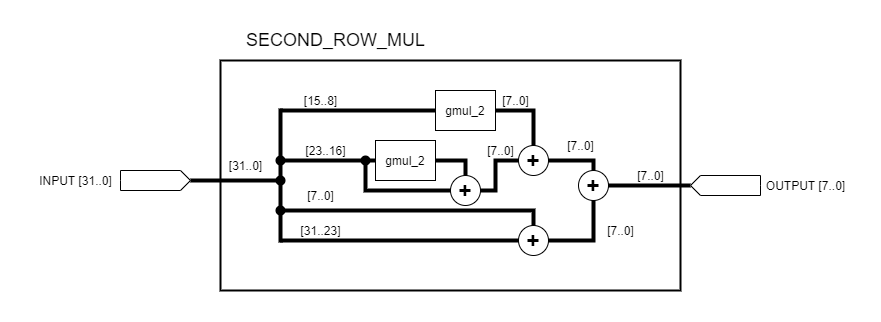

The diagram above was exported from draw.io. Its source (the exported page's mxGraphModel, read from the mxfile embedded in the PNG):
<mxGraphModel dx="868" dy="482" grid="1" gridSize="10" guides="1" tooltips="1" connect="1" arrows="1" fold="1" page="1" pageScale="1" pageWidth="100000" pageHeight="100000" math="0" shadow="0">
  <root>
    <mxCell id="0" />
    <mxCell id="1" parent="0" />
    <mxCell id="-p7BGx-_k2VSQ6olGn66-33" value="" style="rounded=0;whiteSpace=wrap;html=1;fillColor=none;strokeWidth=2;" parent="1" vertex="1">
      <mxGeometry x="1220" y="840" width="460" height="230" as="geometry" />
    </mxCell>
    <mxCell id="-p7BGx-_k2VSQ6olGn66-1" value="" style="shape=mxgraph.arrows2.arrow;verticalLabelPosition=bottom;shadow=0;dashed=0;align=center;html=1;verticalAlign=top;strokeWidth=1;dy=0;dx=10;notch=0;" parent="1" vertex="1">
      <mxGeometry x="1120" y="950" width="70" height="20" as="geometry" />
    </mxCell>
    <mxCell id="-p7BGx-_k2VSQ6olGn66-2" value="INPUT [31..0]" style="text;html=1;align=center;verticalAlign=middle;resizable=0;points=[];autosize=1;strokeColor=none;" parent="1" vertex="1">
      <mxGeometry x="1030" y="950" width="90" height="20" as="geometry" />
    </mxCell>
    <mxCell id="-p7BGx-_k2VSQ6olGn66-3" value="" style="endArrow=none;html=1;exitX=1;exitY=0.5;exitDx=0;exitDy=0;exitPerimeter=0;strokeWidth=4;" parent="1" source="-p7BGx-_k2VSQ6olGn66-1" edge="1">
      <mxGeometry width="50" height="50" relative="1" as="geometry">
        <mxPoint x="1170" y="960" as="sourcePoint" />
        <mxPoint x="1280" y="960" as="targetPoint" />
      </mxGeometry>
    </mxCell>
    <mxCell id="-p7BGx-_k2VSQ6olGn66-4" value="" style="endArrow=none;html=1;strokeWidth=4;entryX=0;entryY=0.5;entryDx=0;entryDy=0;" parent="1" target="-p7BGx-_k2VSQ6olGn66-9" edge="1">
      <mxGeometry width="50" height="50" relative="1" as="geometry">
        <mxPoint x="1280" y="890" as="sourcePoint" />
        <mxPoint x="1370" y="900" as="targetPoint" />
      </mxGeometry>
    </mxCell>
    <mxCell id="-p7BGx-_k2VSQ6olGn66-5" value="" style="endArrow=none;html=1;exitX=1;exitY=0.5;exitDx=0;exitDy=0;exitPerimeter=0;strokeWidth=4;entryX=0;entryY=0.5;entryDx=0;entryDy=0;" parent="1" target="-p7BGx-_k2VSQ6olGn66-10" edge="1">
      <mxGeometry width="50" height="50" relative="1" as="geometry">
        <mxPoint x="1280" y="940" as="sourcePoint" />
        <mxPoint x="1370" y="940" as="targetPoint" />
      </mxGeometry>
    </mxCell>
    <mxCell id="-p7BGx-_k2VSQ6olGn66-6" value="" style="endArrow=none;html=1;strokeWidth=4;entryX=0.5;entryY=0;entryDx=0;entryDy=0;rounded=0;" parent="1" target="-p7BGx-_k2VSQ6olGn66-14" edge="1">
      <mxGeometry width="50" height="50" relative="1" as="geometry">
        <mxPoint x="1280" y="990" as="sourcePoint" />
        <mxPoint x="1370" y="980" as="targetPoint" />
        <Array as="points">
          <mxPoint x="1533" y="990" />
        </Array>
      </mxGeometry>
    </mxCell>
    <mxCell id="-p7BGx-_k2VSQ6olGn66-7" value="" style="endArrow=none;html=1;exitX=1;exitY=0.5;exitDx=0;exitDy=0;exitPerimeter=0;strokeWidth=4;entryX=0;entryY=0.5;entryDx=0;entryDy=0;" parent="1" target="-p7BGx-_k2VSQ6olGn66-14" edge="1">
      <mxGeometry width="50" height="50" relative="1" as="geometry">
        <mxPoint x="1280" y="1020" as="sourcePoint" />
        <mxPoint x="1370" y="1020" as="targetPoint" />
      </mxGeometry>
    </mxCell>
    <mxCell id="-p7BGx-_k2VSQ6olGn66-8" value="" style="endArrow=none;html=1;strokeWidth=4;" parent="1" edge="1">
      <mxGeometry width="50" height="50" relative="1" as="geometry">
        <mxPoint x="1280" y="1022" as="sourcePoint" />
        <mxPoint x="1280" y="888" as="targetPoint" />
      </mxGeometry>
    </mxCell>
    <mxCell id="-p7BGx-_k2VSQ6olGn66-9" value="gmul_2" style="rounded=0;whiteSpace=wrap;html=1;" parent="1" vertex="1">
      <mxGeometry x="1435" y="870" width="60" height="40" as="geometry" />
    </mxCell>
    <mxCell id="-p7BGx-_k2VSQ6olGn66-10" value="gmul_2" style="rounded=0;whiteSpace=wrap;html=1;" parent="1" vertex="1">
      <mxGeometry x="1375" y="920" width="60" height="40" as="geometry" />
    </mxCell>
    <mxCell id="-p7BGx-_k2VSQ6olGn66-11" value="&lt;font style=&quot;font-size: 23px&quot;&gt;&lt;b&gt;+&lt;/b&gt;&lt;/font&gt;" style="ellipse;whiteSpace=wrap;html=1;aspect=fixed;" parent="1" vertex="1">
      <mxGeometry x="1518" y="925" width="30" height="30" as="geometry" />
    </mxCell>
    <mxCell id="-p7BGx-_k2VSQ6olGn66-12" value="" style="endArrow=none;html=1;strokeWidth=4;entryX=0.5;entryY=0;entryDx=0;entryDy=0;exitX=1;exitY=0.5;exitDx=0;exitDy=0;rounded=0;" parent="1" source="-p7BGx-_k2VSQ6olGn66-9" target="-p7BGx-_k2VSQ6olGn66-11" edge="1">
      <mxGeometry width="50" height="50" relative="1" as="geometry">
        <mxPoint x="1455" y="960" as="sourcePoint" />
        <mxPoint x="1505" y="910" as="targetPoint" />
        <Array as="points">
          <mxPoint x="1533" y="890" />
        </Array>
      </mxGeometry>
    </mxCell>
    <mxCell id="-p7BGx-_k2VSQ6olGn66-13" value="" style="endArrow=none;html=1;strokeWidth=4;entryX=0.5;entryY=0;entryDx=0;entryDy=0;exitX=1;exitY=0.5;exitDx=0;exitDy=0;rounded=0;" parent="1" source="-p7BGx-_k2VSQ6olGn66-10" target="-p7BGx-_k2VSQ6olGn66-24" edge="1">
      <mxGeometry width="50" height="50" relative="1" as="geometry">
        <mxPoint x="1455" y="960" as="sourcePoint" />
        <mxPoint x="1505" y="910" as="targetPoint" />
        <Array as="points">
          <mxPoint x="1465" y="940" />
        </Array>
      </mxGeometry>
    </mxCell>
    <mxCell id="-p7BGx-_k2VSQ6olGn66-14" value="&lt;font style=&quot;font-size: 23px&quot;&gt;&lt;b&gt;+&lt;/b&gt;&lt;/font&gt;" style="ellipse;whiteSpace=wrap;html=1;aspect=fixed;" parent="1" vertex="1">
      <mxGeometry x="1518" y="1005" width="30" height="30" as="geometry" />
    </mxCell>
    <mxCell id="-p7BGx-_k2VSQ6olGn66-15" value="&lt;font style=&quot;font-size: 23px&quot;&gt;&lt;b&gt;+&lt;/b&gt;&lt;/font&gt;" style="ellipse;whiteSpace=wrap;html=1;aspect=fixed;" parent="1" vertex="1">
      <mxGeometry x="1578" y="950" width="30" height="30" as="geometry" />
    </mxCell>
    <mxCell id="-p7BGx-_k2VSQ6olGn66-16" value="" style="endArrow=none;html=1;strokeWidth=4;entryX=0.5;entryY=0;entryDx=0;entryDy=0;exitX=1;exitY=0.5;exitDx=0;exitDy=0;rounded=0;" parent="1" source="-p7BGx-_k2VSQ6olGn66-11" target="-p7BGx-_k2VSQ6olGn66-15" edge="1">
      <mxGeometry width="50" height="50" relative="1" as="geometry">
        <mxPoint x="1478" y="990" as="sourcePoint" />
        <mxPoint x="1528" y="940" as="targetPoint" />
        <Array as="points">
          <mxPoint x="1593" y="940" />
        </Array>
      </mxGeometry>
    </mxCell>
    <mxCell id="-p7BGx-_k2VSQ6olGn66-17" value="" style="endArrow=none;html=1;strokeWidth=4;entryX=0.5;entryY=1;entryDx=0;entryDy=0;exitX=1;exitY=0.5;exitDx=0;exitDy=0;rounded=0;" parent="1" source="-p7BGx-_k2VSQ6olGn66-14" target="-p7BGx-_k2VSQ6olGn66-15" edge="1">
      <mxGeometry width="50" height="50" relative="1" as="geometry">
        <mxPoint x="1478" y="990" as="sourcePoint" />
        <mxPoint x="1528" y="940" as="targetPoint" />
        <Array as="points">
          <mxPoint x="1593" y="1020" />
        </Array>
      </mxGeometry>
    </mxCell>
    <mxCell id="-p7BGx-_k2VSQ6olGn66-23" value="" style="endArrow=none;html=1;strokeWidth=4;entryX=1;entryY=0.5;entryDx=0;entryDy=0;entryPerimeter=0;exitX=1;exitY=0.5;exitDx=0;exitDy=0;" parent="1" source="-p7BGx-_k2VSQ6olGn66-15" target="-p7BGx-_k2VSQ6olGn66-27" edge="1">
      <mxGeometry width="50" height="50" relative="1" as="geometry">
        <mxPoint x="1630" y="965" as="sourcePoint" />
        <mxPoint x="1633" y="964.6600000000001" as="targetPoint" />
      </mxGeometry>
    </mxCell>
    <mxCell id="-p7BGx-_k2VSQ6olGn66-24" value="&lt;font style=&quot;font-size: 23px&quot;&gt;&lt;b&gt;+&lt;/b&gt;&lt;/font&gt;" style="ellipse;whiteSpace=wrap;html=1;aspect=fixed;" parent="1" vertex="1">
      <mxGeometry x="1450" y="955" width="30" height="30" as="geometry" />
    </mxCell>
    <mxCell id="-p7BGx-_k2VSQ6olGn66-25" value="" style="endArrow=none;html=1;strokeWidth=4;entryX=0;entryY=0.5;entryDx=0;entryDy=0;rounded=0;" parent="1" target="-p7BGx-_k2VSQ6olGn66-24" edge="1">
      <mxGeometry width="50" height="50" relative="1" as="geometry">
        <mxPoint x="1365" y="940" as="sourcePoint" />
        <mxPoint x="1425" y="950" as="targetPoint" />
        <Array as="points">
          <mxPoint x="1365" y="970" />
        </Array>
      </mxGeometry>
    </mxCell>
    <mxCell id="-p7BGx-_k2VSQ6olGn66-26" value="" style="endArrow=none;html=1;strokeWidth=4;entryX=0;entryY=0.5;entryDx=0;entryDy=0;exitX=1;exitY=0.5;exitDx=0;exitDy=0;rounded=0;" parent="1" source="-p7BGx-_k2VSQ6olGn66-24" target="-p7BGx-_k2VSQ6olGn66-11" edge="1">
      <mxGeometry width="50" height="50" relative="1" as="geometry">
        <mxPoint x="1385" y="980" as="sourcePoint" />
        <mxPoint x="1435" y="930" as="targetPoint" />
        <Array as="points">
          <mxPoint x="1495" y="970" />
          <mxPoint x="1495" y="940" />
        </Array>
      </mxGeometry>
    </mxCell>
    <mxCell id="-p7BGx-_k2VSQ6olGn66-27" value="" style="shape=mxgraph.arrows2.arrow;verticalLabelPosition=bottom;shadow=0;dashed=0;align=center;html=1;verticalAlign=top;strokeWidth=1;dy=0;dx=10;notch=0;flipH=1;" parent="1" vertex="1">
      <mxGeometry x="1690" y="955" width="70" height="20" as="geometry" />
    </mxCell>
    <mxCell id="-p7BGx-_k2VSQ6olGn66-28" value="OUTPUT [7..0]" style="text;html=1;align=center;verticalAlign=middle;resizable=0;points=[];autosize=1;strokeColor=none;" parent="1" vertex="1">
      <mxGeometry x="1760" y="955" width="90" height="20" as="geometry" />
    </mxCell>
    <mxCell id="-p7BGx-_k2VSQ6olGn66-29" value="" style="ellipse;whiteSpace=wrap;html=1;aspect=fixed;strokeColor=none;fillColor=#000000;" parent="1" vertex="1">
      <mxGeometry x="1275" y="955" width="10" height="10" as="geometry" />
    </mxCell>
    <mxCell id="-p7BGx-_k2VSQ6olGn66-30" value="" style="ellipse;whiteSpace=wrap;html=1;aspect=fixed;strokeColor=none;fillColor=#000000;" parent="1" vertex="1">
      <mxGeometry x="1360" y="935" width="10" height="10" as="geometry" />
    </mxCell>
    <mxCell id="-p7BGx-_k2VSQ6olGn66-31" value="" style="ellipse;whiteSpace=wrap;html=1;aspect=fixed;strokeColor=none;fillColor=#000000;" parent="1" vertex="1">
      <mxGeometry x="1275" y="985" width="10" height="10" as="geometry" />
    </mxCell>
    <mxCell id="-p7BGx-_k2VSQ6olGn66-32" value="" style="ellipse;whiteSpace=wrap;html=1;aspect=fixed;strokeColor=none;fillColor=#000000;" parent="1" vertex="1">
      <mxGeometry x="1275" y="935" width="10" height="10" as="geometry" />
    </mxCell>
    <mxCell id="-p7BGx-_k2VSQ6olGn66-35" value="&lt;font style=&quot;font-size: 18px&quot;&gt;SECOND_ROW_MUL&lt;/font&gt;" style="text;html=1;align=center;verticalAlign=middle;resizable=0;points=[];autosize=1;strokeColor=none;" parent="1" vertex="1">
      <mxGeometry x="1240" y="810" width="190" height="20" as="geometry" />
    </mxCell>
    <mxCell id="-p7BGx-_k2VSQ6olGn66-36" value="[31..0]" style="text;html=1;align=center;verticalAlign=middle;resizable=0;points=[];autosize=1;strokeColor=none;" parent="1" vertex="1">
      <mxGeometry x="1220" y="935" width="50" height="20" as="geometry" />
    </mxCell>
    <mxCell id="-p7BGx-_k2VSQ6olGn66-38" value="[7..0]" style="text;html=1;align=center;verticalAlign=middle;resizable=0;points=[];autosize=1;strokeColor=none;" parent="1" vertex="1">
      <mxGeometry x="1300" y="965" width="40" height="20" as="geometry" />
    </mxCell>
    <mxCell id="-p7BGx-_k2VSQ6olGn66-39" value="[15..8]" style="text;html=1;align=center;verticalAlign=middle;resizable=0;points=[];autosize=1;strokeColor=none;" parent="1" vertex="1">
      <mxGeometry x="1295" y="870" width="50" height="20" as="geometry" />
    </mxCell>
    <mxCell id="-p7BGx-_k2VSQ6olGn66-40" value="[23..16]" style="text;html=1;align=center;verticalAlign=middle;resizable=0;points=[];autosize=1;strokeColor=none;" parent="1" vertex="1">
      <mxGeometry x="1295" y="920" width="60" height="20" as="geometry" />
    </mxCell>
    <mxCell id="-p7BGx-_k2VSQ6olGn66-41" value="[31..23]" style="text;html=1;align=center;verticalAlign=middle;resizable=0;points=[];autosize=1;strokeColor=none;" parent="1" vertex="1">
      <mxGeometry x="1290" y="1000" width="60" height="20" as="geometry" />
    </mxCell>
    <mxCell id="-p7BGx-_k2VSQ6olGn66-42" value="[7..0]" style="text;html=1;align=center;verticalAlign=middle;resizable=0;points=[];autosize=1;strokeColor=none;" parent="1" vertex="1">
      <mxGeometry x="1630" y="945" width="40" height="20" as="geometry" />
    </mxCell>
    <mxCell id="-p7BGx-_k2VSQ6olGn66-43" value="[7..0]" style="text;html=1;align=center;verticalAlign=middle;resizable=0;points=[];autosize=1;strokeColor=none;" parent="1" vertex="1">
      <mxGeometry x="1560" y="915" width="40" height="20" as="geometry" />
    </mxCell>
    <mxCell id="-p7BGx-_k2VSQ6olGn66-44" value="[7..0]" style="text;html=1;align=center;verticalAlign=middle;resizable=0;points=[];autosize=1;strokeColor=none;" parent="1" vertex="1">
      <mxGeometry x="1600" y="1000" width="40" height="20" as="geometry" />
    </mxCell>
    <mxCell id="-p7BGx-_k2VSQ6olGn66-45" value="[7..0]" style="text;html=1;align=center;verticalAlign=middle;resizable=0;points=[];autosize=1;strokeColor=none;" parent="1" vertex="1">
      <mxGeometry x="1495" y="870" width="40" height="20" as="geometry" />
    </mxCell>
    <mxCell id="-p7BGx-_k2VSQ6olGn66-46" value="[7..0]" style="text;html=1;align=center;verticalAlign=middle;resizable=0;points=[];autosize=1;strokeColor=none;" parent="1" vertex="1">
      <mxGeometry x="1480" y="920" width="40" height="20" as="geometry" />
    </mxCell>
  </root>
</mxGraphModel>